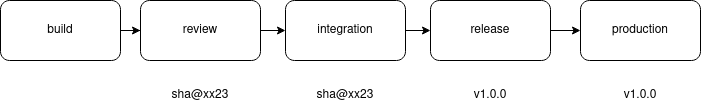

The diagram above was exported from draw.io. Its source (the exported page's mxGraphModel, read from the mxfile embedded in the PNG):
<mxGraphModel dx="1590" dy="820" grid="1" gridSize="10" guides="1" tooltips="1" connect="1" arrows="1" fold="1" page="1" pageScale="1" pageWidth="850" pageHeight="1100" math="0" shadow="0">
  <root>
    <mxCell id="0" />
    <mxCell id="1" parent="0" />
    <mxCell id="nGZABxgtcte-xN6ithTO-12" value="" style="edgeStyle=orthogonalEdgeStyle;rounded=0;orthogonalLoop=1;jettySize=auto;html=1;" edge="1" parent="1" source="nGZABxgtcte-xN6ithTO-1" target="nGZABxgtcte-xN6ithTO-2">
      <mxGeometry relative="1" as="geometry" />
    </mxCell>
    <mxCell id="nGZABxgtcte-xN6ithTO-1" value="review" style="rounded=1;whiteSpace=wrap;html=1;" vertex="1" parent="1">
      <mxGeometry x="160" y="120" width="120" height="60" as="geometry" />
    </mxCell>
    <mxCell id="nGZABxgtcte-xN6ithTO-13" value="" style="edgeStyle=orthogonalEdgeStyle;rounded=0;orthogonalLoop=1;jettySize=auto;html=1;" edge="1" parent="1" source="nGZABxgtcte-xN6ithTO-2" target="nGZABxgtcte-xN6ithTO-4">
      <mxGeometry relative="1" as="geometry" />
    </mxCell>
    <mxCell id="nGZABxgtcte-xN6ithTO-2" value="integration" style="rounded=1;whiteSpace=wrap;html=1;" vertex="1" parent="1">
      <mxGeometry x="305" y="120" width="120" height="60" as="geometry" />
    </mxCell>
    <mxCell id="nGZABxgtcte-xN6ithTO-10" value="" style="edgeStyle=orthogonalEdgeStyle;rounded=0;orthogonalLoop=1;jettySize=auto;html=1;" edge="1" parent="1" source="nGZABxgtcte-xN6ithTO-3" target="nGZABxgtcte-xN6ithTO-1">
      <mxGeometry relative="1" as="geometry" />
    </mxCell>
    <mxCell id="nGZABxgtcte-xN6ithTO-3" value="build" style="rounded=1;whiteSpace=wrap;html=1;" vertex="1" parent="1">
      <mxGeometry x="20" y="120" width="120" height="60" as="geometry" />
    </mxCell>
    <mxCell id="nGZABxgtcte-xN6ithTO-14" value="" style="edgeStyle=orthogonalEdgeStyle;rounded=0;orthogonalLoop=1;jettySize=auto;html=1;" edge="1" parent="1" source="nGZABxgtcte-xN6ithTO-4" target="nGZABxgtcte-xN6ithTO-5">
      <mxGeometry relative="1" as="geometry" />
    </mxCell>
    <mxCell id="nGZABxgtcte-xN6ithTO-4" value="release" style="rounded=1;whiteSpace=wrap;html=1;" vertex="1" parent="1">
      <mxGeometry x="450" y="120" width="120" height="60" as="geometry" />
    </mxCell>
    <mxCell id="nGZABxgtcte-xN6ithTO-5" value="production" style="rounded=1;whiteSpace=wrap;html=1;" vertex="1" parent="1">
      <mxGeometry x="600" y="120" width="120" height="60" as="geometry" />
    </mxCell>
    <mxCell id="nGZABxgtcte-xN6ithTO-6" value="sha@xx23" style="text;html=1;strokeColor=none;fillColor=none;align=center;verticalAlign=middle;whiteSpace=wrap;rounded=0;" vertex="1" parent="1">
      <mxGeometry x="190" y="200" width="60" height="30" as="geometry" />
    </mxCell>
    <mxCell id="nGZABxgtcte-xN6ithTO-7" value="sha@xx23" style="text;html=1;strokeColor=none;fillColor=none;align=center;verticalAlign=middle;whiteSpace=wrap;rounded=0;" vertex="1" parent="1">
      <mxGeometry x="335" y="200" width="60" height="30" as="geometry" />
    </mxCell>
    <mxCell id="nGZABxgtcte-xN6ithTO-8" value="v1.0.0" style="text;html=1;strokeColor=none;fillColor=none;align=center;verticalAlign=middle;whiteSpace=wrap;rounded=0;" vertex="1" parent="1">
      <mxGeometry x="480" y="200" width="60" height="30" as="geometry" />
    </mxCell>
    <mxCell id="nGZABxgtcte-xN6ithTO-9" value="v1.0.0" style="text;html=1;strokeColor=none;fillColor=none;align=center;verticalAlign=middle;whiteSpace=wrap;rounded=0;" vertex="1" parent="1">
      <mxGeometry x="630" y="200" width="60" height="30" as="geometry" />
    </mxCell>
  </root>
</mxGraphModel>